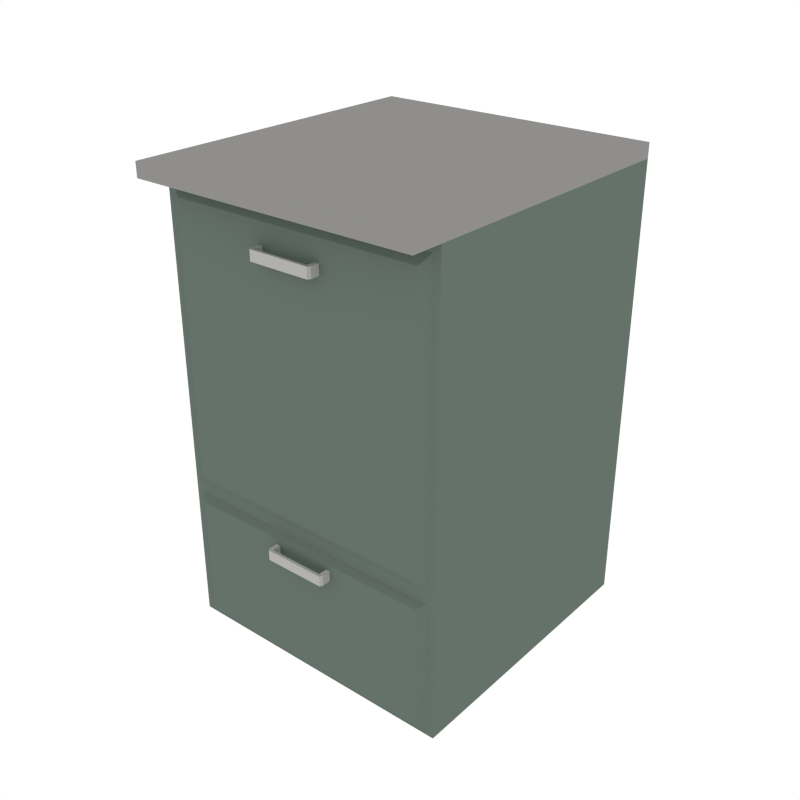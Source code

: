 # Source: Kitchen_2Drawers.blend  (saved by Blender 2.79.0; exported with 4.5.12 LTS)
import bpy
from mathutils import Matrix  # noqa: F401  (used for matrix-valued properties, if any)

bpy.ops.wm.read_factory_settings(use_empty=True)
scene = bpy.context.scene
scene.name = 'Scene'

# ---- collections
col_collection_1 = bpy.data.collections.new('Collection 1'); scene.collection.children.link(col_collection_1)

# ---- materials (node trees are filled in below, after node groups)
mat_kitchen = bpy.data.materials.new('Kitchen')
mat_kitchen.alpha_threshold = 0.0
mat_kitchen.diffuse_color = (0.1297, 0.1679, 0.1446, 1.0)
mat_kitchen.roughness = 0.5
mat_white = bpy.data.materials.new('White')
mat_white.alpha_threshold = 0.0
mat_white.diffuse_color = (0.448, 0.4433, 0.4294, 1.0)
mat_white.roughness = 0.5
mat_kitchentop = bpy.data.materials.new('KitchenTop')
mat_kitchentop.alpha_threshold = 0.0
mat_kitchentop.diffuse_color = (0.2738, 0.271, 0.2627, 1.0)
mat_kitchentop.roughness = 0.5

# ---- material node trees

# ---- world
world_world = bpy.data.worlds.new('World'); scene.world = world_world
world_world.color = (1.0, 1.0, 1.0)
world_world.use_sun_shadow = False
world_world.sun_shadow_jitter_overblur = 0.0
world_world.cycles.sampling_method = 'NONE'
world_world.cycles.sample_map_resolution = 256

# ---- meshes
me_cube_078 = bpy.data.meshes.new('Cube.078')
me_cube_078.from_pydata([(-0.5054, -0.5054, 0.0), (-0.5054, -0.5054, 0.5036), (-0.5054, 0.5054, 0.0), (-0.5054, 0.5054, 0.5036), (0.5054, -0.5054, 0.0), (0.5054, -0.5054, 0.5036), (0.5054, 0.5054, 0.0), (0.5054, 0.5054, 0.5036), (-0.5054, -0.5054, 1.575), (-0.5054, 0.5054, 1.575), (0.5054, 0.5054, 1.575), (0.5054, -0.5054, 1.575), (-0.4801, -0.5054, 0.01499), (-0.4801, -0.5054, 0.4887), (0.4801, -0.5054, 0.4887), (0.4801, -0.5054, 0.01499), (0.4801, -0.5054, 0.5322), (-0.4801, -0.5054, 0.5322), (0.4801, -0.5054, 1.547), (-0.4801, -0.5054, 1.547), (-0.4479, -0.5259, 0.03413), (-0.4479, -0.5259, 0.4695), (0.4479, -0.5259, 0.4695), (0.4479, -0.5259, 0.03413), (0.4479, -0.5259, 0.5687), (-0.4479, -0.5259, 0.5687), (0.4479, -0.5259, 1.511), (-0.4479, -0.5259, 1.511), (-0.114, -0.5126, 0.4132), (-0.114, -0.5126, 0.4493), (-0.09901, -0.5126, 0.4493), (-0.09901, -0.5126, 0.4132), (-0.114, -0.5562, 0.4132), (-0.114, -0.5562, 0.4493), (-0.09901, -0.5562, 0.4493), (-0.09901, -0.5562, 0.4132), (-0.1079, -0.5661, 0.4132), (-0.1079, -0.5661, 0.4493), (-0.09901, -0.5661, 0.4493), (-0.09901, -0.5661, 0.4132), (0.114, -0.5126, 0.4132), (0.114, -0.5126, 0.4493), (0.09901, -0.5126, 0.4493), (0.09901, -0.5126, 0.4132), (0.114, -0.5562, 0.4132), (0.114, -0.5562, 0.4493), (0.09901, -0.5562, 0.4493), (0.09901, -0.5562, 0.4132), (0.1079, -0.5661, 0.4132), (0.1079, -0.5661, 0.4493), (0.09901, -0.5661, 0.4493), (0.09901, -0.5661, 0.4132), (-0.114, -0.5126, 1.404), (-0.114, -0.5126, 1.44), (-0.09901, -0.5126, 1.44), (-0.09901, -0.5126, 1.404), (-0.114, -0.5562, 1.404), (-0.114, -0.5562, 1.44), (-0.09901, -0.5562, 1.44), (-0.09901, -0.5562, 1.404), (-0.1079, -0.5661, 1.404), (-0.1079, -0.5661, 1.44), (-0.09901, -0.5661, 1.44), (-0.09901, -0.5661, 1.404), (0.114, -0.5126, 1.404), (0.114, -0.5126, 1.44), (0.09901, -0.5126, 1.44), (0.09901, -0.5126, 1.404), (0.114, -0.5562, 1.404), (0.114, -0.5562, 1.44), (0.09901, -0.5562, 1.44), (0.09901, -0.5562, 1.404), (0.1079, -0.5661, 1.404), (0.1079, -0.5661, 1.44), (0.09901, -0.5661, 1.44), (0.09901, -0.5661, 1.404), (-0.5054, -0.5054, 1.625), (-0.5054, 0.5054, 1.625), (0.5054, 0.5054, 1.625), (0.5054, -0.5054, 1.625), (0.5054, -0.615, 1.575), (-0.5054, -0.615, 1.575), (0.5054, -0.615, 1.625), (-0.5054, -0.615, 1.625)], [], [(0, 1, 3, 2), (2, 3, 7, 6), (6, 7, 5, 4), (5, 1, 13, 14), (2, 6, 4, 0), (1, 5, 16, 17), (7, 3, 9, 10), (5, 7, 10, 11), (3, 1, 8, 9), (19, 17, 25, 27), (4, 5, 14, 15), (1, 0, 12, 13), (0, 4, 15, 12), (12, 15, 23, 20), (5, 11, 18, 16), (8, 1, 17, 19), (11, 8, 19, 18), (23, 22, 21, 20), (25, 24, 26, 27), (13, 12, 20, 21), (18, 19, 27, 26), (14, 13, 21, 22), (15, 14, 22, 23), (16, 18, 26, 24), (17, 16, 24, 25), (39, 38, 37, 36), (32, 35, 39, 36), (30, 29, 33, 34), (31, 30, 34, 35), (28, 31, 35, 32), (29, 28, 32, 33), (33, 32, 36, 37), (34, 33, 37, 38), (51, 39, 35, 47), (50, 38, 39, 51), (46, 34, 38, 50), (51, 48, 49, 50), (44, 48, 51, 47), (42, 46, 45, 41), (43, 47, 46, 42), (40, 44, 47, 43), (41, 45, 44, 40), (45, 49, 48, 44), (46, 50, 49, 45), (47, 35, 34, 46), (63, 62, 61, 60), (56, 59, 63, 60), (54, 53, 57, 58), (55, 54, 58, 59), (52, 55, 59, 56), (53, 52, 56, 57), (57, 56, 60, 61), (58, 57, 61, 62), (75, 63, 59, 71), (74, 62, 63, 75), (70, 58, 62, 74), (75, 72, 73, 74), (68, 72, 75, 71), (66, 70, 69, 65), (67, 71, 70, 66), (64, 68, 71, 67), (65, 69, 68, 64), (69, 73, 72, 68), (70, 74, 73, 69), (71, 59, 58, 70), (78, 77, 76, 79), (76, 8, 81, 83), (9, 8, 76, 77), (10, 9, 77, 78), (11, 10, 78, 79), (11, 79, 82, 80), (81, 80, 82, 83), (79, 76, 83, 82), (8, 11, 80, 81)])
me_cube_078.polygons.foreach_set('material_index', [0, 0, 0, 0, 0, 0, 0, 0, 0, 0, 0, 0, 0, 0, 0, 0, 0, 0, 0, 0, 0, 0, 0, 0, 0, 1, 1, 1, 1, 1, 1, 1, 1, 1, 1, 1, 1, 1, 1, 1, 1, 1, 1, 1, 1, 1, 1, 1, 1, 1, 1, 1, 1, 1, 1, 1, 1, 1, 1, 1, 1, 1, 1, 1, 1, 2, 2, 2, 2, 2, 2, 2, 2, 0])
me_cube_078.materials.append(mat_kitchen)
me_cube_078.materials.append(mat_white)
me_cube_078.materials.append(mat_kitchentop)
me_cube_078.use_remesh_preserve_volume = False
me_cube_078.use_remesh_preserve_attributes = False
me_cube_078.use_mirror_vertex_groups = False
me_cube_078.update()

# ---- objects
ob_kitchen_2drawers = bpy.data.objects.new('Kitchen_2Drawers', me_cube_078)

# ---- transforms, parenting, visibility, modifiers, constraints
ob_kitchen_2drawers.location = (0.0, 0.0, 0.0)
ob_kitchen_2drawers.lineart.crease_threshold = 0.0

# ---- collection membership
col_collection_1.objects.link(ob_kitchen_2drawers)

# ---- scene / render settings (as saved in the file)
scene.frame_start = 1; scene.frame_end = 250; scene.frame_set(0)
scene.render.engine = 'CYCLES'
scene.render.resolution_x = 1000
scene.render.resolution_y = 1000
scene.render.dither_intensity = 0.0
scene.cycles.samples = 200
scene.cycles.sampling_pattern = 'TABULATED_SOBOL'
scene.cycles.light_sampling_threshold = 0.0
scene.cycles.use_adaptive_sampling = False
scene.cycles.use_light_tree = False
scene.cycles.caustics_reflective = False
scene.cycles.caustics_refractive = False
scene.cycles.blur_glossy = 0.0
scene.cycles.max_bounces = 2
scene.cycles.pixel_filter_type = 'GAUSSIAN'
scene.cycles.sample_clamp_indirect = 0.0
scene.view_settings.view_transform = 'Standard'
bpy.context.view_layer.update()

# ---- added for rendering (the .blend has no active camera): camera
cam_auto = bpy.data.cameras.new('AutoCamera')
cam_auto.lens = 50.0
cam_auto.sensor_width = 36.0
cam_auto.clip_end = 1000.0
ob_auto_camera = bpy.data.objects.new('AutoCamera', cam_auto)
scene.collection.objects.link(ob_auto_camera)
ob_auto_camera.location = (2.05146, -2.51656, 2.45344)
ob_auto_camera.rotation_euler = (1.09748, -7.21219e-08, 0.694738)
scene.camera = ob_auto_camera
bpy.context.view_layer.update()
